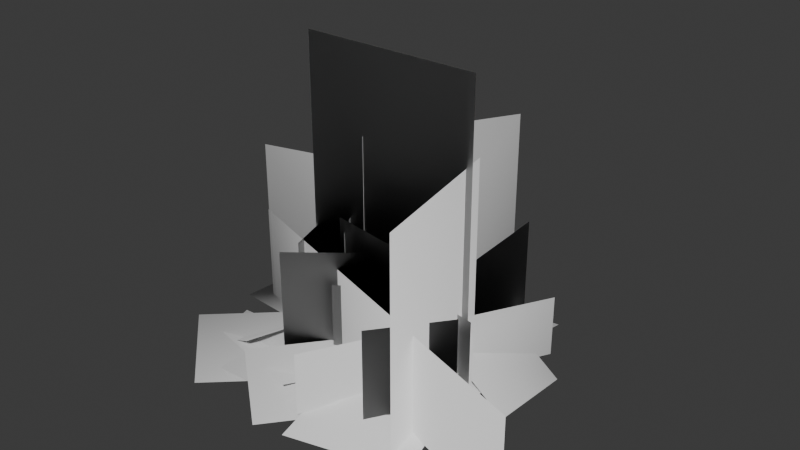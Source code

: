 # Source: SM_Env_Ground_Cover_03.blend  (saved by Blender 4.5.90; exported with 4.5.12 LTS)
import bpy
from mathutils import Matrix  # noqa: F401  (used for matrix-valued properties, if any)

bpy.ops.wm.read_factory_settings(use_empty=True)
scene = bpy.context.scene
scene.name = 'Scene'

# ---- collections
col_sm_env_ground_cover_03 = bpy.data.collections.new('SM_Env_Ground_Cover_03'); scene.collection.children.link(col_sm_env_ground_cover_03)

# ---- world
world_world = bpy.data.worlds.new('World'); scene.world = world_world
world_world.use_nodes = True; world_world.node_tree.nodes.clear()
_N = world_world.node_tree.nodes; _L = world_world.node_tree.links
n0 = _N.new('ShaderNodeOutputWorld'); n0.name = 'World Output'; n0.location = (200, 100)
n1 = _N.new('ShaderNodeBackground'); n1.name = 'Background'; n1.location = (-200, 100)
n1.inputs[0].default_value = (0.05088, 0.05088, 0.05088, 1.0)
_L.new(n1.outputs[0], n0.inputs[0])
n0.is_active_output = True
world_world.color = (0.05088, 0.05088, 0.05088)
world_world.sun_shadow_jitter_overblur = 0.0

# ---- meshes
me_mesh = bpy.data.meshes.new('Mesh')
me_mesh.from_pydata([(-0.8628, -0.09241, 6.977e-09), (0.5662, -0.2107, 1.591e-08), (-0.8147, 0.4881, -3.685e-08), (0.6143, 0.3698, -2.792e-08), (-0.1483, -0.1516, 1.144e-08), (-0.1002, 0.4289, -3.238e-08), (-0.4815, 0.1683, 0.05246), (0.233, 0.1091, 0.05246), (-0.2785, -0.4513, -0.01544), (0.1947, -0.1398, -0.01544), (-0.6974, 0.185, -0.01544), (-0.2243, 0.4965, -0.01544), (-0.2514, 0.02264, 0.0679), (-0.3148, -0.5245, -0.01544), (0.2086, -0.7413, -0.01544), (-0.02328, 0.1793, -0.01544), (0.5001, -0.03754, -0.01544), (0.09264, -0.281, 0.0679), (-0.2457, 0.5735, -4.33e-08), (0.1064, -0.8165, 6.164e-08), (0.319, 0.7166, -5.41e-08), (0.6711, -0.6734, 5.084e-08), (-0.06964, -0.1215, 9.172e-09), (0.495, 0.02157, -1.628e-09), (0.1247, 0.2975, 0.05246), (0.3007, -0.3974, 0.05246), (0.3268, 0.03363, -0.01792), (0.07708, 0.7025, -0.01792), (-0.01346, -0.09338, 0.07472), (-0.2632, 0.5755, 0.07472), (-0.6517, -0.6302, -0.01945), (-0.2383, -0.6137, -0.01945), (-0.6653, -0.2899, 0.07677), (-0.2519, -0.2733, 0.07677), (-0.494, 0.2466, -0.04337), (-0.7177, -0.4314, -0.04337), (-0.1762, 0.1418, 0.1256), (-0.4, -0.5362, 0.1256), (-0.2297, 0.7953, -0.05197), (-0.669, 0.4376, -0.05197), (-0.01115, 0.527, 0.1118), (-0.4505, 0.1693, 0.1118), (0.7183, -0.04485, -0.06913), (0.744, 0.368, -0.06304), (0.4248, -0.02947, 0.1281), (0.4505, 0.3834, 0.1342), (0.4179, 0.135, -1.019e-08), (0.5721, -0.6442, 4.864e-08), (0.4179, 0.135, 1.063), (0.5721, -0.6442, 1.063), (-0.1328, -0.001092, 0.00679), (0.2542, 0.6817, 0.00679), (-0.1328, -0.001092, 1.057), (0.2542, 0.6817, 1.057), (0.1118, -0.09502, 7.174e-09), (-0.281, -0.4083, 3.082e-08), (0.1118, -0.09502, 0.5862), (-0.281, -0.4083, 0.5862), (0.3626, 0.00884, -6.674e-10), (-0.08692, -0.2786, 2.103e-08), (0.3626, 0.00884, 0.431), (-0.08692, -0.2786, 0.431), (-0.1265, 0.1362, 0.00679), (-0.745, -0.02628, 0.00679), (-0.1265, 0.1362, 0.8623), (-0.745, -0.02628, 0.8623), (-0.4466, 0.0, 0.0), (0.4792, 0.0, 0.0), (-0.4466, 1.126e-07, 1.492), (0.4792, 1.126e-07, 1.492), (-0.9471, 0.206, 0.003052), (0.5399, -0.0611, 0.003052), (-0.9471, 0.206, 0.3774), (0.5399, -0.0611, 0.3774), (0.05755, -0.6733, 0.002556), (0.6524, 0.4433, 0.002555), (0.05755, -0.6733, 0.3161), (0.6524, 0.4433, 0.3161), (-0.129, -0.1415, 1.069e-08), (-0.4161, 0.3097, -2.339e-08), (-0.129, -0.1415, 0.6241), (-0.4161, 0.3097, 0.6241), (-0.3733, -0.1982, 1.496e-08), (-0.5598, 0.4116, -3.108e-08), (-0.3733, -0.1982, 0.5151), (-0.5598, 0.4116, 0.5151), (-0.1012, -0.7966, -0.05997), (0.2556, -0.3566, -0.05997), (-0.3636, -0.5839, 0.1202), (-0.006826, -0.1438, 0.1202), (-0.2306, 0.1667, -0.03085), (0.1443, -0.008443, -0.03085), (-0.08966, 0.4683, 0.08945), (0.2852, 0.2932, 0.08945), (0.2326, 0.6682, -0.01104), (0.09982, -0.03328, -0.01104), (0.5928, 0.6001, 0.06693), (0.46, -0.1014, 0.06693), (0.005987, -0.2599, -0.01288), (-0.5448, -0.1272, -0.01288), (-0.0816, -0.6235, 0.06891), (-0.6324, -0.4909, 0.06891), (0.01605, 0.4879, -0.1122), (-0.5267, 0.3256, -0.1122), (0.09279, 0.2312, 0.1613), (-0.45, 0.06895, 0.1613), (0.4991, -0.056, -0.04319), (0.244, 0.2697, -0.04319), (0.2452, -0.2548, 0.1028), (-0.00983, 0.07098, 0.1028), (-0.5366, -0.7543, -0.05319), (-0.01572, -0.266, -0.05319), (-0.7663, -0.5092, 0.1132), (-0.2454, -0.02094, 0.1132), (-0.7618, -0.01525, 0.004045), (1.135, -0.6575, 0.004045), (-0.7618, -0.01525, 0.5003), (1.135, -0.6575, 0.5003), (-0.1397, 0.1543, -1.165e-08), (0.07243, 0.6668, -5.034e-08), (-0.1397, 0.1543, 0.448), (0.07243, 0.6668, 0.448), (0.3962, -0.2137, 1.613e-08), (-0.1801, -0.1141, 8.617e-09), (0.3962, -0.2137, 0.6824), (-0.1801, -0.1141, 0.6824), (0.3149, 0.7173, -5.416e-08), (0.3531, 0.1056, -7.97e-09), (0.3149, 0.7173, 0.4951), (0.3531, 0.1056, 0.4951), (-0.4086, 0.7584, 0.002602), (0.5687, -0.08098, 0.002602), (-0.4086, 0.7584, 0.3218), (0.5687, -0.08098, 0.3218), (0.5839, -0.2147, 1.621e-08), (0.3299, -0.5433, 4.102e-08), (0.5839, -0.2147, 0.4846), (0.3299, -0.5433, 0.4846)], [], [(2, 6, 5), (5, 7, 3), (0, 4, 6), (6, 4, 5), (0, 6, 2), (4, 1, 7), (7, 1, 3), (4, 7, 5), (10, 12, 11), (8, 9, 12), (12, 9, 11), (8, 12, 10), (15, 17, 16), (13, 14, 17), (17, 14, 16), (13, 17, 15), (20, 24, 23), (23, 25, 21), (18, 22, 24), (24, 22, 23), (18, 24, 20), (22, 19, 25), (25, 19, 21), (22, 25, 23), (26, 27, 29, 28), (30, 31, 33, 32), (34, 35, 37, 36), (38, 39, 41, 40), (42, 43, 45, 44), (46, 48, 49, 47), (50, 51, 53, 52), (54, 55, 57, 56), (58, 59, 61, 60), (62, 64, 65, 63), (66, 68, 69, 67), (70, 72, 73, 71), (74, 75, 77, 76), (78, 79, 81, 80), (82, 84, 85, 83), (86, 87, 89, 88), (90, 91, 93, 92), (94, 95, 97, 96), (98, 99, 101, 100), (102, 103, 105, 104), (106, 107, 109, 108), (110, 111, 113, 112), (114, 115, 117, 116), (118, 119, 121, 120), (122, 123, 125, 124), (126, 127, 129, 128), (130, 131, 133, 132), (134, 135, 137, 136)])
me_mesh.polygons.foreach_set('use_smooth', [True] * 52)
_k = set([(0, 2), (0, 4), (1, 3), (1, 4), (2, 5), (3, 5), (8, 9), (8, 10), (9, 11), (10, 11), (13, 14), (13, 15), (14, 16), (15, 16), (18, 20), (18, 22), (19, 21), (19, 22), (20, 23), (21, 23), (26, 27), (26, 28), (27, 29), (28, 29), (30, 31), (30, 32), (31, 33), (32, 33), (34, 35), (34, 36), (35, 37), (36, 37), (38, 39), (38, 40), (39, 41), (40, 41), (42, 43), (42, 44), (43, 45), (44, 45), (46, 47), (46, 48), (47, 49), (48, 49), (50, 51), (50, 52), (51, 53), (52, 53), (54, 55), (54, 56), (55, 57), (56, 57), (58, 59), (58, 60), (59, 61), (60, 61), (62, 63), (62, 64), (63, 65), (64, 65), (66, 67), (66, 68), (67, 69), (68, 69), (70, 71), (70, 72), (71, 73), (72, 73), (74, 75), (74, 76), (75, 77), (76, 77), (78, 79), (78, 80), (79, 81), (80, 81), (82, 83), (82, 84), (83, 85), (84, 85), (86, 87), (86, 88), (87, 89), (88, 89), (90, 91), (90, 92), (91, 93), (92, 93), (94, 95), (94, 96), (95, 97), (96, 97), (98, 99), (98, 100), (99, 101), (100, 101), (102, 103), (102, 104), (103, 105), (104, 105), (106, 107), (106, 108), (107, 109), (108, 109), (110, 111), (110, 112), (111, 113), (112, 113), (114, 115), (114, 116), (115, 117), (116, 117), (118, 119), (118, 120), (119, 121), (120, 121), (122, 123), (122, 124), (123, 125), (124, 125), (126, 127), (126, 128), (127, 129), (128, 129), (130, 131), (130, 132), (131, 133), (132, 133), (134, 135), (134, 136), (135, 137), (136, 137)])
me_mesh.attributes.new('sharp_edge', 'BOOLEAN', 'EDGE').data.foreach_set('value', [ (min(e.vertices), max(e.vertices)) in _k for e in me_mesh.edges])
_uv = me_mesh.uv_layers.new(name='map1')
_uv.uv.foreach_set('vector', [0.2732, 0.4434, 0.3927, 0.3463, 0.5122, 0.4434, 0.5122, 0.4434, 0.6317, 0.3463, 0.7511, 0.4434, 0.2732, 0.2492, 0.5122, 0.2492, 0.3927, 0.3463, 0.3927, 0.3463, 0.5122, 0.2492, 0.5122, 0.4434, 0.2732, 0.2492, 0.3927, 0.3463, 0.2732, 0.4434, 0.5122, 0.2492, 0.7511, 0.2492, 0.6317, 0.3463, 0.6317, 0.3463, 0.7511, 0.2492, 0.7511, 0.4434, 0.5122, 0.2492, 0.6317, 0.3463, 0.5122, 0.4434, 0.7687, 0.4874, 0.8631, 0.3604, 0.9575, 0.4874, 0.7687, 0.2335, 0.9575, 0.2335, 0.8631, 0.3604, 0.8631, 0.3604, 0.9575, 0.2335, 0.9575, 0.4874, 0.7687, 0.2335, 0.8631, 0.3604, 0.7687, 0.4874, 0.7687, 0.4874, 0.8631, 0.3604, 0.9575, 0.4874, 0.7687, 0.2335, 0.9575, 0.2335, 0.8631, 0.3604, 0.8631, 0.3604, 0.9575, 0.2335, 0.9575, 0.4874, 0.7687, 0.2335, 0.8631, 0.3604, 0.7687, 0.4874, 0.2732, 0.4434, 0.3927, 0.3463, 0.5122, 0.4434, 0.5122, 0.4434, 0.6317, 0.3463, 0.7511, 0.4434, 0.2732, 0.2492, 0.5122, 0.2492, 0.3927, 0.3463, 0.3927, 0.3463, 0.5122, 0.2492, 0.5122, 0.4434, 0.2732, 0.2492, 0.3927, 0.3463, 0.2732, 0.4434, 0.5122, 0.2492, 0.7511, 0.2492, 0.6317, 0.3463, 0.6317, 0.3463, 0.7511, 0.2492, 0.7511, 0.4434, 0.5122, 0.2492, 0.6317, 0.3463, 0.5122, 0.4434, 0.01644, 0.3126, 0.2544, 0.3126, 0.2544, 0.4397, 0.01644, 0.4397, 0.7715, 0.3625, 0.9094, 0.3625, 0.9094, 0.4804, 0.7715, 0.4804, 0.01644, 0.3126, 0.2544, 0.3126, 0.2544, 0.4397, 0.01644, 0.4397, 0.7687, 0.2335, 0.9575, 0.2335, 0.9575, 0.3611, 0.7687, 0.3611, 0.7715, 0.3625, 0.9094, 0.3625, 0.9094, 0.4804, 0.7715, 0.4804, 0.3216, 0.4928, 0.3216, 0.847, 0.5863, 0.847, 0.5863, 0.4928, 0.3216, 0.4928, 0.5863, 0.4928, 0.5863, 0.847, 0.3216, 0.847, 0.631, 0.5688, 0.9376, 0.5688, 0.9376, 0.9266, 0.631, 0.9266, 0.06101, 0.004472, 0.3526, 0.004472, 0.3526, 0.24, 0.06101, 0.24, 0.3216, 0.4928, 0.3216, 0.847, 0.5863, 0.847, 0.5863, 0.4928, 0.01086, 0.4939, 0.01086, 0.9912, 0.3194, 0.9912, 0.3194, 0.4939, 0.06266, 0.001867, 0.06266, 0.2309, 0.9868, 0.2309, 0.9868, 0.001867, 0.06266, 0.001867, 0.9868, 0.001867, 0.9868, 0.2309, 0.06266, 0.2309, 0.631, 0.5688, 0.9376, 0.5688, 0.9376, 0.9266, 0.631, 0.9266, 0.06101, 0.004472, 0.06101, 0.24, 0.3526, 0.24, 0.3526, 0.004472, 0.7687, 0.2335, 0.9575, 0.2335, 0.9575, 0.3611, 0.7687, 0.3611, 0.7715, 0.3625, 0.9094, 0.3625, 0.9094, 0.4804, 0.7715, 0.4804, 0.01644, 0.3126, 0.2544, 0.3126, 0.2544, 0.4397, 0.01644, 0.4397, 0.7687, 0.2335, 0.9575, 0.2335, 0.9575, 0.3611, 0.7687, 0.3611, 0.7687, 0.2335, 0.9575, 0.2335, 0.9575, 0.3611, 0.7687, 0.3611, 0.7715, 0.3625, 0.9094, 0.3625, 0.9094, 0.4804, 0.7715, 0.4804, 0.01644, 0.3126, 0.2544, 0.3126, 0.2544, 0.4397, 0.01644, 0.4397, 0.06266, 0.001867, 0.9868, 0.001867, 0.9868, 0.2309, 0.06266, 0.2309, 0.06101, 0.004472, 0.3526, 0.004472, 0.3526, 0.24, 0.06101, 0.24, 0.631, 0.5688, 0.9376, 0.5688, 0.9376, 0.9266, 0.631, 0.9266, 0.06101, 0.004472, 0.3526, 0.004472, 0.3526, 0.24, 0.06101, 0.24, 0.06266, 0.001867, 0.9868, 0.001867, 0.9868, 0.2309, 0.06266, 0.2309, 0.631, 0.5688, 0.9376, 0.5688, 0.9376, 0.9266, 0.631, 0.9266])
_ca = me_mesh.color_attributes.new('red', 'BYTE_COLOR', 'CORNER')
_ca.data.foreach_set('color', [0.0, 0.0, 1.0, 1.0, 0.001518, 1.0, 1.0, 1.0, 0.0, 0.0, 1.0, 1.0, 0.0, 0.0, 1.0, 1.0, 0.001518, 1.0, 1.0, 1.0, 0.0, 0.0, 1.0, 1.0, 0.0, 0.0, 1.0, 1.0, 0.0, 0.0, 1.0, 1.0, 0.001518, 1.0, 1.0, 1.0, 0.001518, 1.0, 1.0, 1.0, 0.0, 0.0, 1.0, 1.0, 0.0, 0.0, 1.0, 1.0, 0.0, 0.0, 1.0, 1.0, 0.001518, 1.0, 1.0, 1.0, 0.0, 0.0, 1.0, 1.0, 0.0, 0.0, 1.0, 1.0, 0.0, 0.0, 1.0, 1.0, 0.001518, 1.0, 1.0, 1.0, 0.001518, 1.0, 1.0, 1.0, 0.0, 0.0, 1.0, 1.0, 0.0, 0.0, 1.0, 1.0, 0.0, 0.0, 1.0, 1.0, 0.001518, 1.0, 1.0, 1.0, 0.0, 0.0, 1.0, 1.0, 0.0, 0.0, 1.0, 1.0, 0.001821, 1.0, 1.0, 1.0, 0.0, 0.0, 1.0, 1.0, 0.0, 0.0, 1.0, 1.0, 0.0, 0.0, 1.0, 1.0, 0.001821, 1.0, 1.0, 1.0, 0.001821, 1.0, 1.0, 1.0, 0.0, 0.0, 1.0, 1.0, 0.0, 0.0, 1.0, 1.0, 0.0, 0.0, 1.0, 1.0, 0.001821, 1.0, 1.0, 1.0, 0.0, 0.0, 1.0, 1.0, 0.0, 0.0, 1.0, 1.0, 0.001821, 1.0, 1.0, 1.0, 0.0, 0.0, 1.0, 1.0, 0.0, 0.0, 1.0, 1.0, 0.0, 0.0, 1.0, 1.0, 0.001821, 1.0, 1.0, 1.0, 0.001821, 1.0, 1.0, 1.0, 0.0, 0.0, 1.0, 1.0, 0.0, 0.0, 1.0, 1.0, 0.0, 0.0, 1.0, 1.0, 0.001821, 1.0, 1.0, 1.0, 0.0, 0.0, 1.0, 1.0, 0.0, 0.0, 1.0, 1.0, 0.001518, 1.0, 1.0, 1.0, 0.0, 0.0, 1.0, 1.0, 0.0, 0.0, 1.0, 1.0, 0.001518, 1.0, 1.0, 1.0, 0.0, 0.0, 1.0, 1.0, 0.0, 0.0, 1.0, 1.0, 0.0, 0.0, 1.0, 1.0, 0.001518, 1.0, 1.0, 1.0, 0.001518, 1.0, 1.0, 1.0, 0.0, 0.0, 1.0, 1.0, 0.0, 0.0, 1.0, 1.0, 0.0, 0.0, 1.0, 1.0, 0.001518, 1.0, 1.0, 1.0, 0.0, 0.0, 1.0, 1.0, 0.0, 0.0, 1.0, 1.0, 0.0, 0.0, 1.0, 1.0, 0.001518, 1.0, 1.0, 1.0, 0.001518, 1.0, 1.0, 1.0, 0.0, 0.0, 1.0, 1.0, 0.0, 0.0, 1.0, 1.0, 0.0, 0.0, 1.0, 1.0, 0.001518, 1.0, 1.0, 1.0, 0.0, 0.0, 1.0, 1.0, 0.0, 0.0, 1.0, 1.0, 0.0, 0.0, 1.0, 1.0, 0.002125, 0.05127, 1.0, 1.0, 0.002125, 0.05127, 1.0, 1.0, 0.0, 0.0, 1.0, 1.0, 0.0, 0.0, 1.0, 1.0, 0.002125, 0.05127, 1.0, 1.0, 0.002125, 0.05127, 1.0, 1.0, 0.0, 0.0, 1.0, 1.0, 0.0, 0.0, 1.0, 1.0, 0.003347, 0.05127, 1.0, 1.0, 0.003347, 0.05127, 1.0, 1.0, 0.0, 0.0, 1.0, 1.0, 0.0, 0.0, 1.0, 1.0, 0.003035, 0.05127, 1.0, 1.0, 0.003035, 0.05127, 1.0, 1.0, 0.0, 0.0, 1.0, 1.0, 0.0, 0.0, 1.0, 1.0, 0.003677, 0.05127, 1.0, 1.0, 0.003347, 0.05127, 1.0, 1.0, 0.0, 0.0, 1.0, 1.0, 0.107, 1.0, 1.0, 1.0, 0.107, 1.0, 1.0, 1.0, 0.0, 0.0, 1.0, 1.0, 0.0003035, 0.0, 1.0, 1.0, 0.0003035, 0.0, 1.0, 1.0, 0.107, 1.0, 1.0, 1.0, 0.107, 1.0, 1.0, 1.0, 0.0, 0.0, 1.0, 1.0, 0.0, 0.0, 1.0, 1.0, 0.0331, 1.0, 1.0, 1.0, 0.0331, 1.0, 1.0, 1.0, 0.0, 0.0, 1.0, 1.0, 0.0, 0.0, 1.0, 1.0, 0.01938, 0.2159, 1.0, 1.0, 0.01938, 0.2159, 1.0, 1.0, 0.0003035, 0.0, 1.0, 1.0, 0.07036, 1.0, 1.0, 1.0, 0.07036, 1.0, 1.0, 1.0, 0.0003035, 0.0, 1.0, 1.0, 0.0, 0.0, 1.0, 1.0, 0.2159, 1.0, 1.0, 1.0, 0.2159, 1.0, 1.0, 1.0, 0.0, 0.0, 1.0, 1.0, 0.0, 0.0, 1.0, 1.0, 0.01521, 0.2159, 1.0, 1.0, 0.01521, 0.2159, 1.0, 1.0, 0.0, 0.0, 1.0, 1.0, 0.0, 0.0, 1.0, 1.0, 0.0, 0.0, 1.0, 1.0, 0.01161, 0.2159, 1.0, 1.0, 0.01161, 0.2159, 1.0, 1.0, 0.0, 0.0, 1.0, 1.0, 0.0, 0.0, 1.0, 1.0, 0.03689, 1.0, 1.0, 1.0, 0.03689, 1.0, 1.0, 1.0, 0.0, 0.0, 1.0, 1.0, 0.02624, 0.2159, 1.0, 1.0, 0.02624, 0.2159, 1.0, 1.0, 0.0, 0.0, 1.0, 1.0, 0.0, 0.0, 1.0, 1.0, 0.0, 0.0, 1.0, 1.0, 0.003035, 0.05127, 1.0, 1.0, 0.003035, 0.05127, 1.0, 1.0, 0.0, 0.0, 1.0, 1.0, 0.0, 0.0, 1.0, 1.0, 0.002428, 0.05127, 1.0, 1.0, 0.002428, 0.05127, 1.0, 1.0, 0.0, 0.0, 1.0, 1.0, 0.0, 0.0, 1.0, 1.0, 0.001821, 0.05127, 1.0, 1.0, 0.001821, 0.05127, 1.0, 1.0, 0.0, 0.0, 1.0, 1.0, 0.0, 0.0, 1.0, 1.0, 0.001821, 0.05127, 1.0, 1.0, 0.001821, 0.05127, 1.0, 1.0, 0.0, 0.0, 1.0, 1.0, 0.0, 0.0, 1.0, 1.0, 0.004391, 0.05127, 1.0, 1.0, 0.004391, 0.05127, 1.0, 1.0, 0.0, 0.0, 1.0, 1.0, 0.0, 0.0, 1.0, 1.0, 0.002732, 0.05127, 1.0, 1.0, 0.002732, 0.05127, 1.0, 1.0, 0.0, 0.0, 1.0, 1.0, 0.0, 0.0, 1.0, 1.0, 0.003035, 0.05127, 1.0, 1.0, 0.003035, 0.05127, 1.0, 1.0, 0.0, 0.0, 1.0, 1.0, 0.0, 0.0, 1.0, 1.0, 0.02519, 0.2159, 1.0, 1.0, 0.02519, 0.2159, 1.0, 1.0, 0.0, 0.0, 1.0, 1.0, 0.0, 0.0, 1.0, 1.0, 0.02029, 0.2159, 1.0, 1.0, 0.02029, 0.2159, 1.0, 1.0, 0.0, 0.0, 1.0, 1.0, 0.0, 0.0, 1.0, 1.0, 0.04374, 1.0, 1.0, 1.0, 0.04374, 1.0, 1.0, 1.0, 0.0, 0.0, 1.0, 1.0, 0.0, 0.0, 1.0, 1.0, 0.02416, 0.2159, 1.0, 1.0, 0.02416, 0.2159, 1.0, 1.0, 0.0, 0.0, 1.0, 1.0, 0.0, 0.0, 1.0, 1.0, 0.01161, 0.2159, 1.0, 1.0, 0.01161, 0.2159, 1.0, 1.0, 0.0, 0.0, 1.0, 1.0, 0.0, 0.0, 1.0, 1.0, 0.02315, 0.2159, 1.0, 1.0, 0.02315, 0.2159, 1.0, 1.0])
me_mesh.update()
me_mesh.normals_split_custom_set([tuple(v) for v in zip(*[iter([-0.7564, 0.3979, 0.5191, -0.5888, 0.2874, 0.7554, -0.1071, 0.6444, 0.7571, -0.1071, 0.6444, 0.7571, 0.3596, 0.1804, 0.9155, 0.6805, 0.356, 0.6405, -0.8417, -0.1257, 0.525, -0.2827, -0.2818, 0.9169, -0.5888, 0.2874, 0.7554, -0.5888, 0.2874, 0.7554, -0.2827, -0.2818, 0.9169, -0.1071, 0.6444, 0.7571, -0.8417, -0.1257, 0.525, -0.5888, 0.2874, 0.7554, -0.7564, 0.3979, 0.5191, -0.2827, -0.2818, 0.9169, 0.6824, -0.3349, 0.6497, 0.3596, 0.1804, 0.9155, 0.3596, 0.1804, 0.9155, 0.6824, -0.3349, 0.6497, 0.6805, 0.356, 0.6405, -0.2827, -0.2818, 0.9169, 0.3596, 0.1804, 0.9155, -0.1071, 0.6444, 0.7571, -0.7579, 0.1328, 0.6387, -0.3961, 0.06079, 0.9162, -0.3398, 0.677, 0.6528, -0.3502, -0.6705, 0.6541, 0.3561, -0.1896, 0.915, -0.3961, 0.06079, 0.9162, -0.3961, 0.06079, 0.9162, 0.3561, -0.1896, 0.915, -0.3398, 0.677, 0.6528, -0.3502, -0.6705, 0.6541, -0.3961, 0.06079, 0.9162, -0.7579, 0.1328, 0.6387, -0.06, 0.3913, 0.9183, 0.1766, -0.3658, 0.9138, 0.653, -0.09676, 0.7511, -0.3526, -0.6756, 0.6475, 0.1474, -0.8348, 0.5305, 0.1766, -0.3658, 0.9138, 0.1766, -0.3658, 0.9138, 0.1474, -0.8348, 0.5305, 0.653, -0.09676, 0.7511, -0.3526, -0.6756, 0.6475, 0.1766, -0.3658, 0.9138, -0.06, 0.3913, 0.9183, 0.3786, 0.758, 0.5311, 0.2369, 0.4725, 0.8489, 0.6516, 0.09323, 0.7528, 0.6516, 0.09323, 0.7528, 0.4541, -0.4709, 0.7564, 0.6041, -0.6048, 0.5189, -0.3393, 0.6819, 0.648, -0.1245, -0.2364, 0.9637, 0.2369, 0.4725, 0.8489, 0.2369, 0.4725, 0.8489, -0.1245, -0.2364, 0.9637, 0.6516, 0.09323, 0.7528, -0.3393, 0.6819, 0.648, 0.2369, 0.4725, 0.8489, 0.3786, 0.758, 0.5311, -0.1245, -0.2364, 0.9637, 0.1289, -0.8393, 0.5282, 0.4541, -0.4709, 0.7564, 0.4541, -0.4709, 0.7564, 0.1289, -0.8393, 0.5282, 0.6041, -0.6048, 0.5189, -0.1245, -0.2364, 0.9637, 0.4541, -0.4709, 0.7564, 0.6516, 0.09323, 0.7528, 0.5283, 0.08001, 0.8453, 0.1149, 0.7602, 0.6395, -0.339, 0.676, 0.6543, -0.04282, -0.2549, 0.966, -0.606, -0.6021, 0.5198, -0.3378, -0.6869, 0.6435, -0.3752, -0.378, 0.8464, -0.6828, -0.3393, 0.6471, -0.6776, 0.3448, 0.6496, -0.7555, -0.3958, 0.5221, -0.4581, -0.4806, 0.7478, -0.2807, 0.2763, 0.9192, -0.1503, 0.8396, 0.522, -0.7521, 0.3997, 0.524, -0.5811, 0.2863, 0.7618, -0.08965, 0.6458, 0.7582, 0.8407, -0.1217, 0.5277, 0.7618, 0.3861, 0.5202, 0.4701, 0.4582, 0.7544, 0.5293, -0.07799, 0.8448, 0.6428, 0.1131, 0.7576, 0.2672, 0.05239, 0.9622, 0.3597, -0.373, 0.8552, 0.5954, -0.6078, 0.5255, -0.2634, -0.03567, 0.964, 0.3363, 0.6904, 0.6405, 0.1735, 0.3699, 0.9127, -0.1004, -0.01169, 0.9949, 0.1894, -0.1897, 0.9634, -0.3088, -0.5812, 0.7529, -0.1942, -0.3542, 0.9148, 0.08115, -0.07755, 0.9937, 0.5316, 0.07531, 0.8437, -0.09042, -0.5208, 0.8489, -0.05236, -0.2683, 0.9619, 0.3914, 0.05247, 0.9187, -0.2779, 0.2812, 0.9186, -0.08085, 0.08296, 0.9933, -0.5147, -0.06528, 0.8549, -0.7619, -0.105, 0.6391, -0.6472, -0.09005, 0.7569, -0.2579, -0.02545, 0.9658, 0.2624, 0.02536, 0.9646, 0.6501, -0.09048, 0.7544, -0.8432, 0.1431, 0.5181, -0.7437, 0.1276, 0.6563, 0.5248, -0.0796, 0.8475, 0.655, -0.09997, 0.749, 0.1113, -0.7568, 0.6441, 0.7472, 0.3992, 0.5314, 0.5804, 0.314, 0.7514, 0.09312, -0.6429, 0.7603, -0.2801, -0.2807, 0.918, -0.4755, 0.458, 0.7511, -0.2945, 0.2775, 0.9145, -0.1801, -0.1783, 0.9674, -0.5802, -0.2965, 0.7586, -0.355, -0.1811, 0.9172, -0.3924, 0.3679, 0.843, -0.5539, 0.5293, 0.6427, -0.1295, -0.8427, 0.5225, 0.3081, -0.5809, 0.7534, -0.04087, -0.2604, 0.9646, -0.3524, -0.669, 0.6544, -0.4684, 0.2477, 0.8481, 0.2655, -0.04178, 0.9632, 0.3788, 0.3793, 0.8442, -0.1037, 0.6411, 0.7604, 0.3343, 0.6914, 0.6405, 0.2341, -0.1189, 0.9649, 0.6419, -0.1069, 0.7593, 0.5449, 0.5458, 0.6365, 0.07581, -0.5204, 0.8506, -0.7478, -0.1251, 0.652, -0.5549, -0.5307, 0.6406, -0.1158, -0.7475, 0.6541, 0.1092, 0.7534, 0.6484, -0.7517, 0.3928, 0.5297, -0.5296, 0.08398, 0.8441, 0.1769, 0.3532, 0.9187, 0.7481, -0.1149, 0.6536, 0.4574, 0.4612, 0.7603, -0.01606, 0.1034, 0.9945, 0.3725, -0.3751, 0.8489, -0.4095, -0.7531, 0.5149, -0.07906, -0.5237, 0.8482, -0.3931, -0.05812, 0.9176, -0.68, -0.3663, 0.6351, -0.7635, -0.103, 0.6376, 0.8154, -0.4289, 0.3889, 0.6788, -0.3594, 0.6404, -0.637, -0.08259, 0.7664, -0.28, 0.2839, 0.9171, 0.1145, 0.7563, 0.6441, 0.07962, 0.5346, 0.8413, -0.1819, 0.188, 0.9652, 0.5819, -0.2989, 0.7564, -0.3546, -0.1834, 0.9168, -0.2262, -0.116, 0.9671, 0.3486, -0.1809, 0.9196, 0.3781, 0.7582, 0.5312, 0.5296, 0.09176, 0.8433, 0.386, 0.06858, 0.92, 0.2865, 0.5782, 0.764, -0.3889, 0.7565, 0.5257, 0.7489, -0.1174, 0.6522, 0.5321, -0.08325, 0.8426, -0.3054, 0.5925, 0.7454, 0.6838, -0.3347, 0.6484, 0.3529, -0.6758, 0.6471, 0.2489, -0.4721, 0.8457, 0.4793, -0.2307, 0.8468])] * 3)])

# ---- objects
ob_sm_env_ground_cover_03_lod0 = bpy.data.objects.new('SM_Env_Ground_Cover_03_LOD0', me_mesh)

# ---- transforms, parenting, visibility, modifiers, constraints
ob_sm_env_ground_cover_03_lod0.location = (0.0, 0.0, 0.0)
ob_sm_env_ground_cover_03_lod0.color = (0.8, 0.8, 0.8, 1.0)

# ---- collection membership
col_sm_env_ground_cover_03.objects.link(ob_sm_env_ground_cover_03_lod0)

# ---- scene / render settings (as saved in the file)
scene.frame_start = 1; scene.frame_end = 250; scene.frame_set(1)
scene.render.engine = 'BLENDER_EEVEE_NEXT'
bpy.context.view_layer.update()

# ---- added for rendering (the .blend has no active camera and no usable light): camera, sun
cam_auto = bpy.data.cameras.new('AutoCamera')
cam_auto.lens = 50.0
cam_auto.sensor_width = 36.0
cam_auto.clip_end = 1000.0
ob_auto_camera = bpy.data.objects.new('AutoCamera', cam_auto)
scene.collection.objects.link(ob_auto_camera)
ob_auto_camera.location = (2.94668, -3.43383, 2.97202)
ob_auto_camera.rotation_euler = (1.09748, -7.21219e-08, 0.694738)
scene.camera = ob_auto_camera
light_auto_sun = bpy.data.lights.new('AutoSun', 'SUN')
light_auto_sun.energy = 3.0
light_auto_sun.angle = 0.0523599
ob_auto_sun = bpy.data.objects.new('AutoSun', light_auto_sun)
scene.collection.objects.link(ob_auto_sun)
ob_auto_sun.rotation_euler = (0.872665, 0.174533, 0.523599)
bpy.context.view_layer.update()
